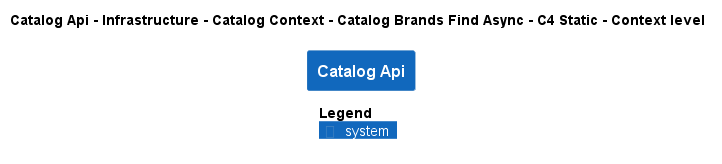

The diagram above was rendered by PlantUML. Its source (embedded in the PNG):
@startuml
!pragma layout smetana
!include ..\..\..\..\..\..\..\..\..\..\..\.c4s\C4_Context.puml

AddElementTag("c4interflow:lifecycle:new", $bgColor=green, $fontColor=#ffffff, $borderColor=green, $shadowing="False")
AddElementTag("c4interflow:lifecycle:changed", $bgColor=orange, $fontColor=#ffffff, $borderColor=orange, $shadowing="False")
AddElementTag("c4interflow:lifecycle:removed", $bgColor=red, $fontColor=#ffffff, $borderColor=red, $shadowing="False")

AddRelTag("c4interflow:lifecycle:new", $textColor=green, $lineColor=green)
AddRelTag("c4interflow:lifecycle:changed", $textColor=orange, $lineColor=orange)
AddRelTag("c4interflow:lifecycle:removed", $textColor=red, $lineColor=red)

SHOW_PERSON_PORTRAIT()
LAYOUT_TOP_DOWN()

skinparam linetype polyline

title Catalog Api - Infrastructure - Catalog Context - Catalog Brands Find Async - C4 Static - Context level

System(dotnet.eShop.Architecture.SoftwareSystems.CatalogApi, "Catalog Api", "")



SHOW_LEGEND()
@enduml